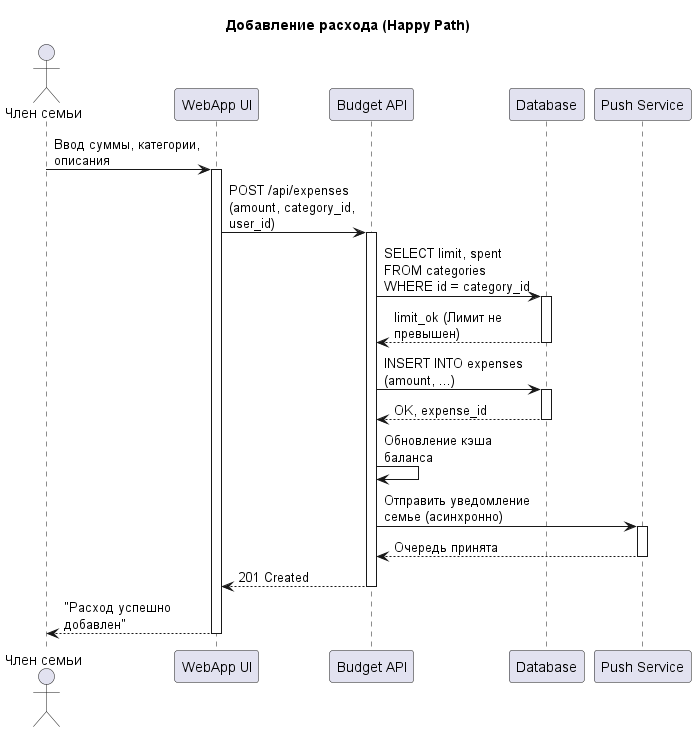

The diagram above was rendered by PlantUML. Its source (embedded in the PNG):
@startuml sequence-happy
title Добавление расхода (Happy Path)
skinparam maxMessageSize 150

actor "Член семьи" as User
participant "WebApp UI" as UI
participant "Budget API" as API
participant "Database" as DB
participant "Push Service" as Push

User -> UI: Ввод суммы, категории, описания
activate UI

UI -> API: POST /api/expenses\n(amount, category_id, user_id)
activate API

API -> DB: SELECT limit, spent FROM categories WHERE id = category_id
activate DB
DB --> API: limit_ok (Лимит не превышен)
deactivate DB

API -> DB: INSERT INTO expenses (amount, ...)
activate DB
DB --> API: OK, expense_id
deactivate DB

API -> API: Обновление кэша баланса

API -> Push: Отправить уведомление семье (асинхронно)
activate Push
Push --> API: Очередь принята
deactivate Push

API --> UI: 201 Created
deactivate API

UI --> User: "Расход успешно добавлен"
deactivate UI
@enduml